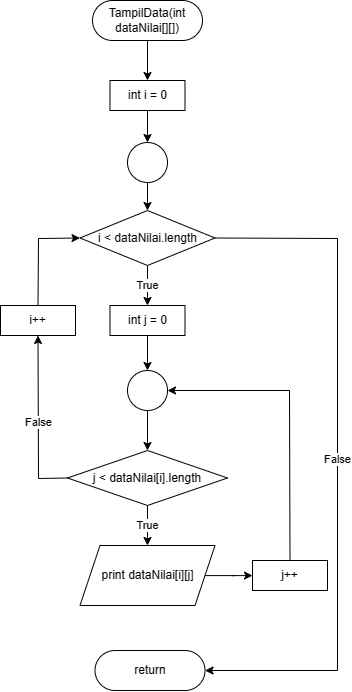

The diagram above was exported from draw.io. Its source (the exported page's mxGraphModel, read from the mxfile embedded in the PNG):
<mxGraphModel dx="791" dy="862" grid="1" gridSize="10" guides="1" tooltips="1" connect="1" arrows="1" fold="1" page="1" pageScale="1" pageWidth="827" pageHeight="1169" math="0" shadow="0">
  <root>
    <mxCell id="0" />
    <mxCell id="1" parent="0" />
    <mxCell id="lJL5CNC14SWq8yisSvOA-1" value="" style="edgeStyle=orthogonalEdgeStyle;rounded=0;orthogonalLoop=1;jettySize=auto;html=1;" edge="1" parent="1" source="iGKn_epSnb0gul8otbix-2" target="iGKn_epSnb0gul8otbix-11">
      <mxGeometry relative="1" as="geometry" />
    </mxCell>
    <mxCell id="iGKn_epSnb0gul8otbix-2" value="TampilData(int dataNilai[][])" style="rounded=1;whiteSpace=wrap;html=1;arcSize=50;" vertex="1" parent="1">
      <mxGeometry x="362" y="280" width="110" height="40" as="geometry" />
    </mxCell>
    <mxCell id="iGKn_epSnb0gul8otbix-3" value="return" style="rounded=1;whiteSpace=wrap;html=1;arcSize=50;" vertex="1" parent="1">
      <mxGeometry x="364.5" y="930" width="110" height="40" as="geometry" />
    </mxCell>
    <mxCell id="iGKn_epSnb0gul8otbix-8" value="True" style="edgeStyle=orthogonalEdgeStyle;rounded=0;orthogonalLoop=1;jettySize=auto;html=1;" edge="1" parent="1" source="iGKn_epSnb0gul8otbix-9" target="iGKn_epSnb0gul8otbix-13">
      <mxGeometry relative="1" as="geometry" />
    </mxCell>
    <mxCell id="iGKn_epSnb0gul8otbix-9" value="i &amp;lt; dataNilai.length" style="rhombus;whiteSpace=wrap;html=1;" vertex="1" parent="1">
      <mxGeometry x="349.5" y="490" width="135" height="55" as="geometry" />
    </mxCell>
    <mxCell id="iGKn_epSnb0gul8otbix-10" value="" style="edgeStyle=orthogonalEdgeStyle;rounded=0;orthogonalLoop=1;jettySize=auto;html=1;" edge="1" parent="1" source="iGKn_epSnb0gul8otbix-11" target="iGKn_epSnb0gul8otbix-21">
      <mxGeometry relative="1" as="geometry" />
    </mxCell>
    <mxCell id="iGKn_epSnb0gul8otbix-11" value="int i = 0" style="rounded=0;whiteSpace=wrap;html=1;" vertex="1" parent="1">
      <mxGeometry x="379.5" y="360" width="75" height="30" as="geometry" />
    </mxCell>
    <mxCell id="iGKn_epSnb0gul8otbix-12" value="" style="edgeStyle=orthogonalEdgeStyle;rounded=0;orthogonalLoop=1;jettySize=auto;html=1;" edge="1" parent="1" source="iGKn_epSnb0gul8otbix-13" target="iGKn_epSnb0gul8otbix-23">
      <mxGeometry relative="1" as="geometry" />
    </mxCell>
    <mxCell id="iGKn_epSnb0gul8otbix-13" value="int j = 0" style="rounded=0;whiteSpace=wrap;html=1;" vertex="1" parent="1">
      <mxGeometry x="379.5" y="585" width="75" height="30" as="geometry" />
    </mxCell>
    <mxCell id="iGKn_epSnb0gul8otbix-14" value="True" style="edgeStyle=orthogonalEdgeStyle;rounded=0;orthogonalLoop=1;jettySize=auto;html=1;" edge="1" parent="1" source="iGKn_epSnb0gul8otbix-15" target="iGKn_epSnb0gul8otbix-17">
      <mxGeometry relative="1" as="geometry" />
    </mxCell>
    <mxCell id="iGKn_epSnb0gul8otbix-15" value="j &amp;lt; dataNilai[i].length" style="rhombus;whiteSpace=wrap;html=1;" vertex="1" parent="1">
      <mxGeometry x="337" y="730" width="160" height="55" as="geometry" />
    </mxCell>
    <mxCell id="iGKn_epSnb0gul8otbix-16" value="" style="edgeStyle=orthogonalEdgeStyle;rounded=0;orthogonalLoop=1;jettySize=auto;html=1;" edge="1" parent="1" source="iGKn_epSnb0gul8otbix-17" target="iGKn_epSnb0gul8otbix-18">
      <mxGeometry relative="1" as="geometry" />
    </mxCell>
    <mxCell id="iGKn_epSnb0gul8otbix-17" value="print dataNilai[i][j]" style="shape=parallelogram;perimeter=parallelogramPerimeter;whiteSpace=wrap;html=1;fixedSize=1;" vertex="1" parent="1">
      <mxGeometry x="349.5" y="825" width="135" height="60" as="geometry" />
    </mxCell>
    <mxCell id="iGKn_epSnb0gul8otbix-18" value="j++" style="rounded=0;whiteSpace=wrap;html=1;" vertex="1" parent="1">
      <mxGeometry x="522" y="840" width="75" height="30" as="geometry" />
    </mxCell>
    <mxCell id="iGKn_epSnb0gul8otbix-19" value="" style="endArrow=classic;html=1;rounded=0;exitX=0.5;exitY=0;exitDx=0;exitDy=0;entryX=1;entryY=0.5;entryDx=0;entryDy=0;" edge="1" parent="1" source="iGKn_epSnb0gul8otbix-18" target="iGKn_epSnb0gul8otbix-23">
      <mxGeometry width="50" height="50" relative="1" as="geometry">
        <mxPoint x="537" y="795" as="sourcePoint" />
        <mxPoint x="587" y="745" as="targetPoint" />
        <Array as="points">
          <mxPoint x="559" y="670" />
        </Array>
      </mxGeometry>
    </mxCell>
    <mxCell id="iGKn_epSnb0gul8otbix-20" value="" style="edgeStyle=orthogonalEdgeStyle;rounded=0;orthogonalLoop=1;jettySize=auto;html=1;" edge="1" parent="1" source="iGKn_epSnb0gul8otbix-21" target="iGKn_epSnb0gul8otbix-9">
      <mxGeometry relative="1" as="geometry" />
    </mxCell>
    <mxCell id="iGKn_epSnb0gul8otbix-21" value="" style="ellipse;whiteSpace=wrap;html=1;" vertex="1" parent="1">
      <mxGeometry x="397" y="422" width="40" height="40" as="geometry" />
    </mxCell>
    <mxCell id="iGKn_epSnb0gul8otbix-22" value="" style="edgeStyle=orthogonalEdgeStyle;rounded=0;orthogonalLoop=1;jettySize=auto;html=1;" edge="1" parent="1" source="iGKn_epSnb0gul8otbix-23" target="iGKn_epSnb0gul8otbix-15">
      <mxGeometry relative="1" as="geometry" />
    </mxCell>
    <mxCell id="iGKn_epSnb0gul8otbix-23" value="" style="ellipse;whiteSpace=wrap;html=1;" vertex="1" parent="1">
      <mxGeometry x="397" y="650" width="40" height="40" as="geometry" />
    </mxCell>
    <mxCell id="iGKn_epSnb0gul8otbix-24" value="i++" style="rounded=0;whiteSpace=wrap;html=1;" vertex="1" parent="1">
      <mxGeometry x="270" y="585" width="75" height="30" as="geometry" />
    </mxCell>
    <mxCell id="iGKn_epSnb0gul8otbix-25" value="False" style="endArrow=classic;html=1;rounded=0;exitX=1;exitY=0.5;exitDx=0;exitDy=0;entryX=1;entryY=0.5;entryDx=0;entryDy=0;" edge="1" parent="1" source="iGKn_epSnb0gul8otbix-9" target="iGKn_epSnb0gul8otbix-3">
      <mxGeometry width="50" height="50" relative="1" as="geometry">
        <mxPoint x="477" y="800" as="sourcePoint" />
        <mxPoint x="527" y="750" as="targetPoint" />
        <Array as="points">
          <mxPoint x="607" y="518" />
          <mxPoint x="607" y="950" />
        </Array>
      </mxGeometry>
    </mxCell>
    <mxCell id="iGKn_epSnb0gul8otbix-26" value="False" style="endArrow=classic;html=1;rounded=0;entryX=0.5;entryY=1;entryDx=0;entryDy=0;exitX=0;exitY=0.5;exitDx=0;exitDy=0;" edge="1" parent="1" source="iGKn_epSnb0gul8otbix-15" target="iGKn_epSnb0gul8otbix-24">
      <mxGeometry width="50" height="50" relative="1" as="geometry">
        <mxPoint x="477" y="800" as="sourcePoint" />
        <mxPoint x="527" y="750" as="targetPoint" />
        <Array as="points">
          <mxPoint x="308" y="758" />
        </Array>
      </mxGeometry>
    </mxCell>
    <mxCell id="iGKn_epSnb0gul8otbix-27" value="" style="endArrow=classic;html=1;rounded=0;entryX=0;entryY=0.5;entryDx=0;entryDy=0;exitX=0.5;exitY=0;exitDx=0;exitDy=0;" edge="1" parent="1" source="iGKn_epSnb0gul8otbix-24" target="iGKn_epSnb0gul8otbix-9">
      <mxGeometry width="50" height="50" relative="1" as="geometry">
        <mxPoint x="347" y="768" as="sourcePoint" />
        <mxPoint x="318" y="625" as="targetPoint" />
        <Array as="points">
          <mxPoint x="308" y="518" />
        </Array>
      </mxGeometry>
    </mxCell>
  </root>
</mxGraphModel>